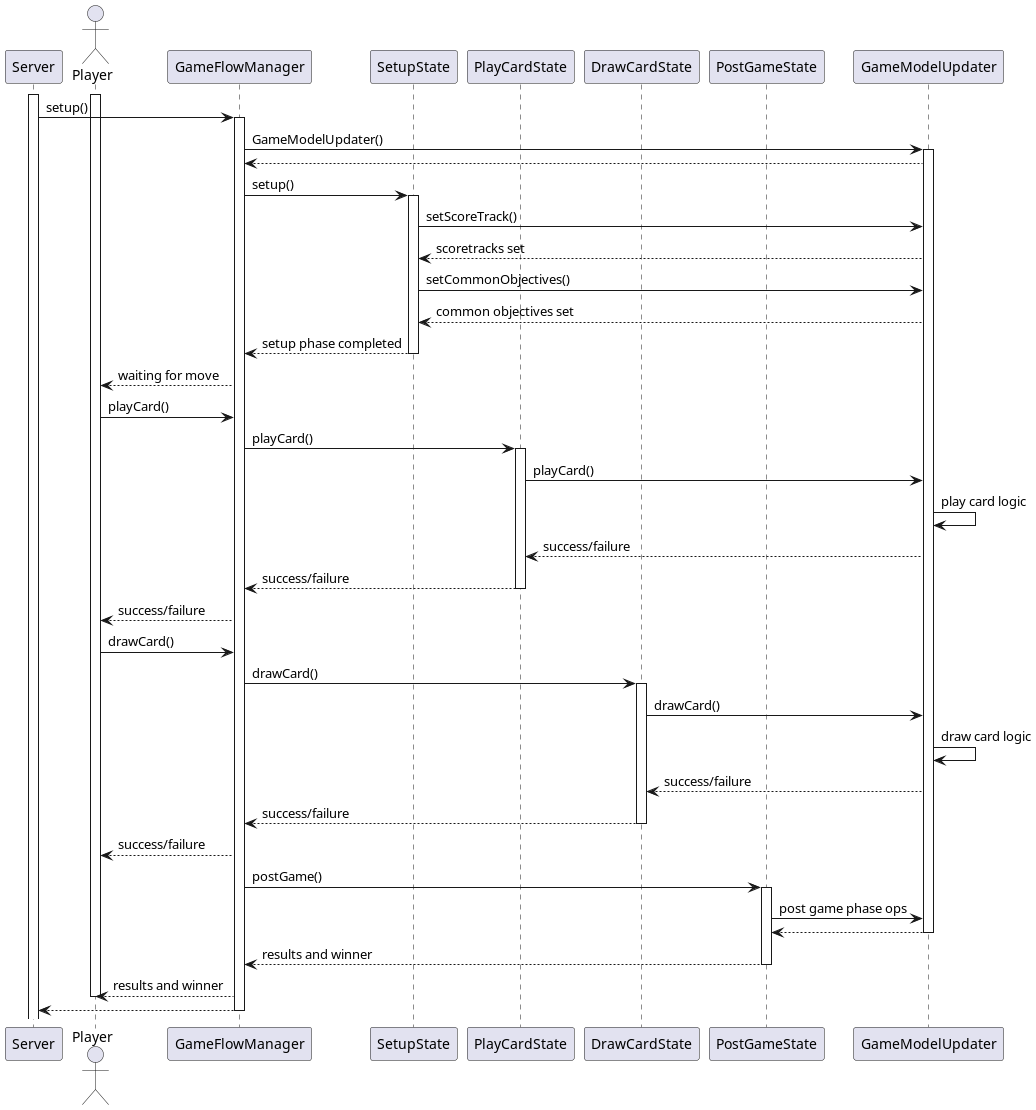

The diagram above was rendered by PlantUML. Its source (embedded in the PNG):
@startuml

participant Server as "Server"

actor Player
participant "GameFlowManager" as GameFlowManager
participant "SetupState" as SetupState
participant "PlayCardState" as PlayCardState
participant "DrawCardState" as DrawCardState
participant "PostGameState" as PostGameState
participant "GameModelUpdater" as GameModelUpdater

activate Server
activate Player
Server -> GameFlowManager: setup()
activate GameFlowManager
GameFlowManager -> GameModelUpdater: GameModelUpdater()
activate GameModelUpdater
GameModelUpdater --> GameFlowManager
GameFlowManager -> SetupState: setup()
activate SetupState
SetupState -> GameModelUpdater: setScoreTrack()
GameModelUpdater --> SetupState: scoretracks set
SetupState -> GameModelUpdater: setCommonObjectives()
GameModelUpdater --> SetupState: common objectives set
SetupState --> GameFlowManager: setup phase completed
deactivate SetupState
GameFlowManager --> Player: waiting for move
Player -> GameFlowManager: playCard()
GameFlowManager -> PlayCardState: playCard()
activate PlayCardState
PlayCardState -> GameModelUpdater: playCard()
GameModelUpdater -> GameModelUpdater: play card logic
GameModelUpdater --> PlayCardState: success/failure
PlayCardState --> GameFlowManager: success/failure
deactivate PlayCardState
GameFlowManager --> Player: success/failure
Player -> GameFlowManager: drawCard()
GameFlowManager -> DrawCardState: drawCard()
activate DrawCardState
DrawCardState -> GameModelUpdater: drawCard()
GameModelUpdater -> GameModelUpdater: draw card logic
GameModelUpdater --> DrawCardState: success/failure
DrawCardState --> GameFlowManager: success/failure
deactivate DrawCardState
GameFlowManager --> Player: success/failure

GameFlowManager -> PostGameState: postGame()
activate PostGameState
PostGameState -> GameModelUpdater: post game phase ops
GameModelUpdater --> PostGameState
deactivate GameModelUpdater
PostGameState --> GameFlowManager: results and winner
deactivate PostGameState
GameFlowManager --> Player: results and winner
deactivate Player
GameFlowManager --> Server
deactivate GameFlowManager

@enduml